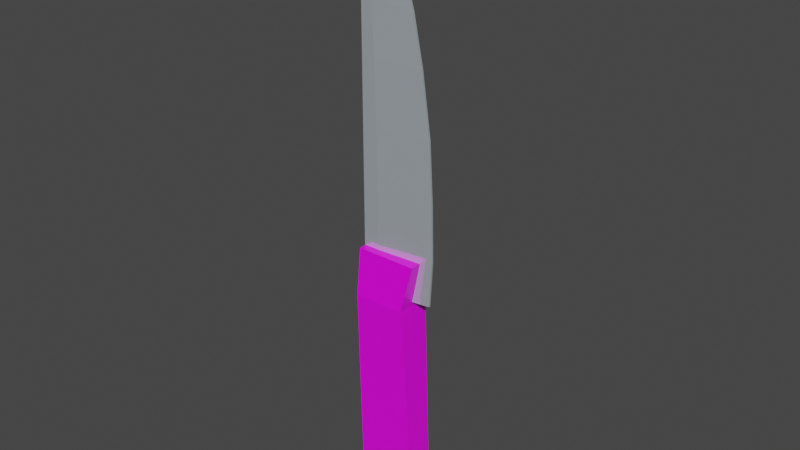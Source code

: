 # Source: Kitchen_Knife.blend  (saved by Blender 3.1.7; exported with 4.5.12 LTS)
import bpy
from mathutils import Matrix  # noqa: F401  (used for matrix-valued properties, if any)

bpy.ops.wm.read_factory_settings(use_empty=True)
scene = bpy.context.scene
scene.name = 'Scene'

# ---- collections
col_collection = bpy.data.collections.new('Collection'); scene.collection.children.link(col_collection)

# ---- images (referenced by path relative to the original .blend; pixels are not part of the script)
import os
ASSET_DIR = os.environ.get("B2B_ASSET_DIR", "")  # directory of the original .blend (textures are referenced by path, not embedded)
HERE = os.path.dirname(os.path.abspath(__file__))  # packed textures are extracted next to this script under _unpacked/

def load_image(name, relpath, width, height, colorspace="sRGB"):
    """Load a texture the original file referenced (path relative to the .blend, or extracted next to this script)."""
    p = next((c for c in (os.path.join(HERE, relpath), os.path.join(ASSET_DIR, relpath)) if relpath and os.path.exists(c)), "")
    if p:
        img = bpy.data.images.load(p, check_existing=True)
        img.name = name
    else:  # same state as the original file: an image datablock whose file is absent (Cycles renders it pink)
        img = bpy.data.images.new(name, width, height)
        img.source = "FILE"
        img.filepath = "//" + (relpath or name)
    img.colorspace_settings.name = colorspace
    return img
img_material_base_color_001 = load_image('Material Base Color.001', 'Kitchen Knife Handle.png', 1024, 1024, 'sRGB')

# ---- materials (node trees are filled in below, after node groups)
mat_material_015 = bpy.data.materials.new('Material.015')
mat_material_015.alpha_threshold = 0.0
mat_material_015.use_transparent_shadow = False
mat_material_015.line_color = (0.0, 0.0, 0.0, 1.0)
mat_material_016 = bpy.data.materials.new('Material.016')
mat_material_016.use_transparent_shadow = False

# ---- material node trees
mat_material_015.use_nodes = True; mat_material_015.node_tree.nodes.clear()
_N = mat_material_015.node_tree.nodes; _L = mat_material_015.node_tree.links
n0 = _N.new('ShaderNodeOutputMaterial'); n0.name = 'Material Output'; n0.location = (300, 300)
n1 = _N.new('ShaderNodeBsdfPrincipled'); n1.name = 'Principled BSDF'; n1.location = (10, 300)
n1.distribution = 'GGX'
n1.subsurface_method = 'RANDOM_WALK_SKIN'
n1.inputs[2].default_value = 0.4
n1.inputs[3].default_value = 1.45
n1.inputs[27].default_value = (0.0, 0.0, 0.0, 1.0)
n1.inputs[28].default_value = 1.0
n2 = _N.new('ShaderNodeTexImage'); n2.name = 'Image Texture'; n2.location = (-280, 280)
n2.image = img_material_base_color_001
_L.new(n1.outputs[0], n0.inputs[0])
_L.new(n2.outputs[0], n1.inputs[0])
n0.is_active_output = True
mat_material_016.use_nodes = True; mat_material_016.node_tree.nodes.clear()
_N = mat_material_016.node_tree.nodes; _L = mat_material_016.node_tree.links
n0 = _N.new('ShaderNodeOutputMaterial'); n0.name = 'Material Output'; n0.location = (300, 300)
n1 = _N.new('ShaderNodeBsdfPrincipled'); n1.name = 'Principled BSDF'; n1.location = (10, 300)
n1.distribution = 'GGX'
n1.subsurface_method = 'RANDOM_WALK_SKIN'
n1.inputs[0].default_value = (0.699, 0.7786, 0.8315, 1.0)
n1.inputs[1].default_value = 0.5818
n1.inputs[2].default_value = 0.07727
n1.inputs[3].default_value = 1.45
n1.inputs[27].default_value = (0.0, 0.0, 0.0, 1.0)
n1.inputs[28].default_value = 1.0
_L.new(n1.outputs[0], n0.inputs[0])
n0.is_active_output = True

# ---- world
world_world = bpy.data.worlds.new('World'); scene.world = world_world
world_world.use_nodes = True; world_world.node_tree.nodes.clear()
_N = world_world.node_tree.nodes; _L = world_world.node_tree.links
n0 = _N.new('ShaderNodeOutputWorld'); n0.name = 'World Output'; n0.location = (300, 300)
n1 = _N.new('ShaderNodeBackground'); n1.name = 'Background'; n1.location = (10, 300)
n1.inputs[0].default_value = (0.05088, 0.05088, 0.05088, 1.0)
_L.new(n1.outputs[0], n0.inputs[0])
n0.is_active_output = True
world_world.color = (0.05088, 0.05088, 0.05088)
world_world.use_sun_shadow = False
world_world.sun_shadow_jitter_overblur = 0.0

# ---- meshes
me_cube_007 = bpy.data.meshes.new('Cube.007')
me_cube_007.from_pydata([(0.9218, 0.6595, 1.0), (0.748, 0.4499, -1.056), (0.9218, -0.6595, 1.0), (0.748, -0.4499, -1.056), (-1.0, 0.6595, 1.0), (-0.748, 0.4499, -1.056), (-1.0, -0.6595, 1.0), (-0.748, -0.4499, -1.056), (0.6343, 0.9154, 0.6482), (-1.0, -0.9154, 0.6482), (0.6343, -0.9154, 0.6482), (-1.0, 0.9154, 0.6482), (-1.0, 0.6618, -1.0), (-1.0, -0.6618, -1.0), (1.0, 0.6618, -1.0), (1.0, -0.6618, -1.0), (-1.033, -0.2667, 0.6556), (1.243, -0.04647, 0.6868), (-1.033, -0.04647, 3.512), (-0.3616, -0.04647, 3.306), (-1.033, -0.2667, 3.138), (0.1967, -0.04647, 3.039), (-1.033, -0.2667, 2.787), (0.5945, -0.04647, 2.719), (-1.033, -0.2667, 2.385), (0.8998, -0.04647, 2.362), (-1.033, -0.2667, 1.903), (1.174, -0.04647, 1.899), (-1.033, -0.2667, 1.46), (1.282, -0.04647, 1.443), (-1.033, -0.2667, 1.056), (1.322, -0.04647, 1.029), (-1.033, 0.2667, 0.6556), (1.243, 0.04647, 0.6868), (-1.033, 0.04647, 3.512), (-0.3616, 0.04647, 3.306), (-1.033, 0.2667, 3.138), (0.1967, 0.04647, 3.039), (-1.033, 0.2667, 2.787), (0.5945, 0.04647, 2.719), (-1.033, 0.2667, 2.385), (0.8998, 0.04647, 2.362), (-1.033, 0.2667, 1.903), (1.174, 0.04647, 1.899), (-1.033, 0.2667, 1.46), (1.282, 0.04647, 1.443), (-1.033, 0.2667, 1.056), (1.322, 0.04647, 1.029), (-0.5368, -0.2667, 0.6624), (-0.8868, -0.04647, 3.467), (-0.765, -0.2667, 3.117), (-0.6783, -0.2667, 2.772), (-0.6117, -0.2667, 2.38), (-0.5519, -0.2667, 1.902), (-0.5283, -0.2667, 1.456), (-0.5198, -0.2667, 1.05), (-0.5368, 0.2667, 0.6624), (-0.8868, 0.04647, 3.467), (-0.765, 0.2667, 3.117), (-0.6783, 0.2667, 2.772), (-0.6117, 0.2667, 2.38), (-0.5519, 0.2667, 1.902), (-0.5283, 0.2667, 1.456), (-0.5198, 0.2667, 1.05)], [], [(0, 4, 6, 2), (10, 2, 6, 9), (9, 6, 4, 11), (5, 1, 3, 7), (8, 0, 2, 10), (11, 4, 0, 8), (12, 11, 8, 14), (14, 8, 10, 15), (13, 9, 11, 12), (15, 10, 9, 13), (5, 7, 13, 12), (1, 5, 12, 14), (7, 3, 15, 13), (3, 1, 14, 15), (50, 21, 19, 49), (51, 23, 21, 50), (52, 25, 23, 51), (53, 27, 25, 52), (54, 29, 27, 53), (55, 31, 29, 54), (48, 17, 31, 55), (58, 57, 35, 37), (59, 58, 37, 39), (60, 59, 39, 41), (61, 60, 41, 43), (62, 61, 43, 45), (63, 62, 45, 47), (56, 63, 47, 33), (16, 30, 46, 32), (48, 16, 32, 56), (19, 21, 37, 35), (49, 19, 35, 57), (20, 18, 34, 36), (21, 23, 39, 37), (22, 20, 36, 38), (23, 25, 41, 39), (24, 22, 38, 40), (25, 27, 43, 41), (26, 24, 40, 42), (27, 29, 45, 43), (28, 26, 42, 44), (29, 31, 47, 45), (30, 28, 44, 46), (31, 17, 33, 47), (18, 49, 57, 34), (17, 48, 56, 33), (32, 46, 63, 56), (46, 44, 62, 63), (44, 42, 61, 62), (42, 40, 60, 61), (40, 38, 59, 60), (38, 36, 58, 59), (36, 34, 57, 58), (16, 48, 55, 30), (30, 55, 54, 28), (28, 54, 53, 26), (26, 53, 52, 24), (24, 52, 51, 22), (22, 51, 50, 20), (20, 50, 49, 18)])
me_cube_007.polygons.foreach_set('material_index', [0, 0, 0, 0, 0, 0, 0, 0, 0, 0, 0, 0, 0, 0, 1, 1, 1, 1, 1, 1, 1, 1, 1, 1, 1, 1, 1, 1, 1, 1, 1, 1, 1, 1, 1, 1, 1, 1, 1, 1, 1, 1, 1, 1, 1, 1, 1, 1, 1, 1, 1, 1, 1, 1, 1, 1, 1, 1, 1, 1])
_uv = me_cube_007.uv_layers.new(name='UVMap')
_uv.uv.foreach_set('vector', [1.0, 0.0, 1.0, 0.3749, 0.7427, 0.3749, 0.7427, 0.0, 0.6825, 0.4615, 0.7427, 0.4054, 0.7427, 0.7803, 0.6825, 0.7803, 0.3571, 0.8609, 0.3072, 0.9295, 0.04992, 0.9295, 0.0, 0.8609, 0.2663, 0.02271, 0.2663, 0.2074, 0.09081, 0.2074, 0.09081, 0.02271, 0.3571, 0.4507, 0.3072, 0.5393, 0.04992, 0.5393, 0.0, 0.4507, 0.4174, 0.3901, 0.3571, 0.3901, 0.3571, 0.01525, 0.4174, 0.07134, 0.7427, 0.3901, 0.4174, 0.3901, 0.4174, 0.07134, 0.7427, 0.0, 0.3077, 0.2469, 0.3571, 0.4507, 0.0, 0.4507, 0.04947, 0.2469, 0.3077, 0.5393, 0.3571, 0.8609, 0.0, 0.8609, 0.04947, 0.5393, 0.3571, 0.3901, 0.6825, 0.4615, 0.6825, 0.7803, 0.3571, 0.7803, 0.2663, 0.02271, 0.09081, 0.02271, 0.04947, 0.0, 0.3077, 0.0, 0.2663, 0.2074, 0.2663, 0.02271, 0.3077, 0.0, 0.3077, 0.2469, 0.09081, 0.02271, 0.09081, 0.2074, 0.04947, 0.2469, 0.04947, 0.0, 0.09081, 0.2074, 0.2663, 0.2074, 0.3077, 0.2469, 0.04947, 0.2469, 0.5085, 0.1383, 0.3984, 0.1656, 0.4623, 0.07219, 0.5224, 0.01574, 0.4986, 0.2589, 0.3528, 0.2777, 0.3984, 0.1656, 0.5085, 0.1383, 0.4909, 0.3963, 0.3179, 0.4024, 0.3528, 0.2777, 0.4986, 0.2589, 0.4841, 0.5636, 0.2865, 0.5645, 0.3179, 0.4024, 0.4909, 0.3963, 0.4814, 0.7196, 0.2741, 0.7244, 0.2865, 0.5645, 0.4841, 0.5636, 0.4804, 0.8618, 0.2696, 0.8693, 0.2741, 0.7244, 0.4814, 0.7196, 0.4824, 0.9976, 0.2785, 0.9891, 0.2696, 0.8693, 0.4804, 0.8618, 0.2389, 0.8617, 0.2528, 0.9843, 0.1927, 0.9278, 0.1288, 0.8344, 0.229, 0.7411, 0.2389, 0.8617, 0.1288, 0.8344, 0.08324, 0.7223, 0.2213, 0.6037, 0.229, 0.7411, 0.08324, 0.7223, 0.04828, 0.5976, 0.2145, 0.4364, 0.2213, 0.6037, 0.04828, 0.5976, 0.01689, 0.4355, 0.2118, 0.2804, 0.2145, 0.4364, 0.01689, 0.4355, 0.004489, 0.2756, 0.2108, 0.1382, 0.2118, 0.2804, 0.004489, 0.2756, 0.0, 0.1307, 0.2128, 0.002385, 0.2108, 0.1382, 0.0, 0.1307, 0.00895, 0.01094, 0.5411, 0.0, 0.5411, 0.1403, 0.5392, 0.1403, 0.5392, 0.0, 0.543, 0.204, 0.543, 0.2609, 0.5411, 0.2609, 0.5411, 0.204, 0.5433, 0.1025, 0.5433, 0.2157, 0.543, 0.2157, 0.543, 0.1025, 0.5433, 0.02235, 0.5433, 0.1025, 0.543, 0.1025, 0.543, 0.02235, 0.5411, 0.8693, 0.5403, 1.0, 0.54, 1.0, 0.5392, 0.8693, 0.5433, 0.2157, 0.5433, 0.3344, 0.543, 0.3344, 0.543, 0.2157, 0.5411, 0.7464, 0.5411, 0.8693, 0.5392, 0.8693, 0.5392, 0.7464, 0.5433, 0.3344, 0.5433, 0.4579, 0.543, 0.4579, 0.543, 0.3344, 0.5411, 0.6055, 0.5411, 0.7464, 0.5392, 0.7464, 0.5392, 0.6055, 0.5433, 0.4579, 0.5433, 0.6108, 0.543, 0.6108, 0.543, 0.4579, 0.5411, 0.4366, 0.5411, 0.6055, 0.5392, 0.6055, 0.5392, 0.4366, 0.5433, 0.6108, 0.5433, 0.7514, 0.543, 0.7514, 0.543, 0.6108, 0.5411, 0.2817, 0.5411, 0.4366, 0.5392, 0.4366, 0.5392, 0.2817, 0.5433, 0.7514, 0.5433, 0.8752, 0.543, 0.8752, 0.543, 0.7514, 0.5411, 0.1403, 0.5411, 0.2817, 0.5392, 0.2817, 0.5392, 0.1403, 0.5433, 0.8752, 0.5433, 0.9705, 0.543, 0.9705, 0.543, 0.8752, 0.5433, 0.0, 0.5433, 0.02235, 0.543, 0.02235, 0.543, 0.0, 0.5422, 0.0, 0.543, 0.204, 0.5411, 0.204, 0.5419, 0.0, 0.2696, 0.0, 0.2696, 0.1403, 0.2108, 0.1382, 0.2128, 0.002385, 0.2696, 0.1403, 0.2696, 0.2817, 0.2118, 0.2804, 0.2108, 0.1382, 0.2696, 0.2817, 0.2696, 0.4366, 0.2145, 0.4364, 0.2118, 0.2804, 0.2696, 0.4366, 0.2696, 0.6055, 0.2213, 0.6037, 0.2145, 0.4364, 0.2696, 0.6055, 0.2696, 0.7464, 0.229, 0.7411, 0.2213, 0.6037, 0.2696, 0.7464, 0.2696, 0.8693, 0.2389, 0.8617, 0.229, 0.7411, 0.2696, 0.8693, 0.2696, 1.0, 0.2528, 0.9843, 0.2389, 0.8617, 0.5392, 1.0, 0.4824, 0.9976, 0.4804, 0.8618, 0.5392, 0.8597, 0.5392, 0.8597, 0.4804, 0.8618, 0.4814, 0.7196, 0.5392, 0.7183, 0.5392, 0.7183, 0.4814, 0.7196, 0.4841, 0.5636, 0.5392, 0.5634, 0.5392, 0.5634, 0.4841, 0.5636, 0.4909, 0.3963, 0.5392, 0.3945, 0.5392, 0.3945, 0.4909, 0.3963, 0.4986, 0.2589, 0.5392, 0.2536, 0.5392, 0.2536, 0.4986, 0.2589, 0.5085, 0.1383, 0.5392, 0.1307, 0.5392, 0.1307, 0.5085, 0.1383, 0.5224, 0.01574, 0.5392, 0.0])
me_cube_007.materials.append(mat_material_015)
me_cube_007.materials.append(mat_material_016)
me_cube_007.use_remesh_preserve_volume = False
me_cube_007.use_remesh_preserve_attributes = False
me_cube_007.use_mirror_vertex_groups = False
me_cube_007.update()

# ---- objects
ob_cube_005 = bpy.data.objects.new('Cube.005', me_cube_007)

# ---- transforms, parenting, visibility, modifiers, constraints
ob_cube_005.location = (0.0001091, 0.0, 0.00131)
ob_cube_005.scale = (0.01564, 0.009778, 0.06518)
ob_cube_005.lock_rotations_4d = False
ob_cube_005.empty_display_type = 'ARROWS'
ob_cube_005.lineart.crease_threshold = 0.0

# ---- collection membership
col_collection.objects.link(ob_cube_005)

# ---- scene / render settings (as saved in the file)
scene.frame_start = 1; scene.frame_end = 250; scene.frame_set(1)
scene.render.engine = 'BLENDER_EEVEE_NEXT'
scene.cycles.sampling_pattern = 'TABULATED_SOBOL'
scene.cycles.use_light_tree = False
scene.view_settings.view_transform = 'Filmic'
bpy.context.view_layer.update()

# ---- added for rendering (the .blend has no active camera and no usable light): camera, sun
cam_auto = bpy.data.cameras.new('AutoCamera')
cam_auto.lens = 50.0
cam_auto.sensor_width = 36.0
cam_auto.clip_end = 1000.0
ob_auto_camera = bpy.data.objects.new('AutoCamera', cam_auto)
scene.collection.objects.link(ob_auto_camera)
ob_auto_camera.location = (0.280421, -0.333668, 0.303809)
ob_auto_camera.rotation_euler = (1.09748, -7.21219e-08, 0.694738)
scene.camera = ob_auto_camera
light_auto_sun = bpy.data.lights.new('AutoSun', 'SUN')
light_auto_sun.energy = 3.0
light_auto_sun.angle = 0.0523599
ob_auto_sun = bpy.data.objects.new('AutoSun', light_auto_sun)
scene.collection.objects.link(ob_auto_sun)
ob_auto_sun.rotation_euler = (0.872665, 0.174533, 0.523599)
bpy.context.view_layer.update()
